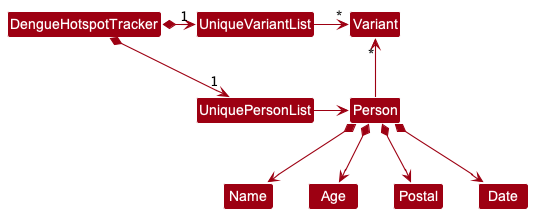

The diagram above was rendered by PlantUML. Its source (embedded in the PNG):
@startuml
!include style.puml
skinparam arrowThickness 1.1
skinparam arrowColor MODEL_COLOR
skinparam classBackgroundColor MODEL_COLOR

DengueHotspotTracker *-right-> "1" UniquePersonList
DengueHotspotTracker *-right-> "1" UniqueVariantList
UniqueVariantList -[hidden]down- UniquePersonList
UniqueVariantList -[hidden]down- UniquePersonList

UniqueVariantList -right-> "*" Variant
UniquePersonList -right-> Person

Person -up-> "*" Variant

Person *--> Name
Person *--> Age
Person *--> Postal
Person *--> Date
@enduml